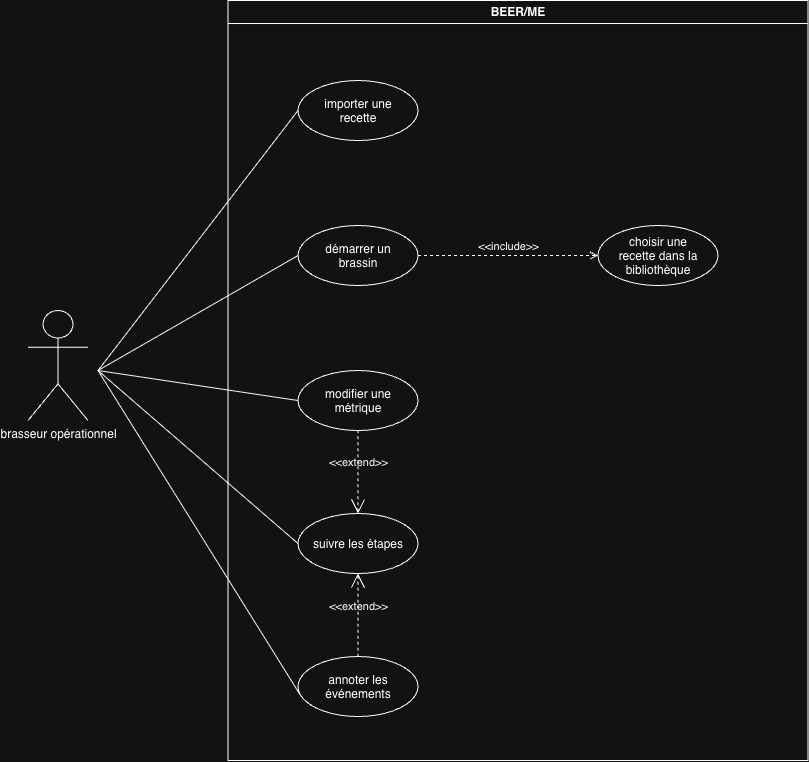

The diagram above was exported from draw.io. Its source (the exported page's mxGraphModel, read from the mxfile embedded in the PNG):
<mxGraphModel dx="2542" dy="739" grid="1" gridSize="10" guides="1" tooltips="1" connect="1" arrows="1" fold="1" page="1" pageScale="1" pageWidth="1169" pageHeight="827" math="0" shadow="0">
  <root>
    <mxCell id="0" />
    <mxCell id="1" parent="0" />
    <mxCell id="RbuQ6idQ27bySBZL1v0_-7" parent="1" style="swimlane;whiteSpace=wrap;html=1;" value="BEER/ME" vertex="1">
      <mxGeometry height="760" width="580" x="-890" y="50" as="geometry" />
    </mxCell>
    <mxCell id="RbuQ6idQ27bySBZL1v0_-8" parent="RbuQ6idQ27bySBZL1v0_-7" style="ellipse;whiteSpace=wrap;html=1;shapeInside=1;" value="importer une recette" vertex="1">
      <mxGeometry height="60" width="120" x="70" y="80" as="geometry" />
    </mxCell>
    <mxCell id="RbuQ6idQ27bySBZL1v0_-9" parent="RbuQ6idQ27bySBZL1v0_-7" style="ellipse;whiteSpace=wrap;html=1;shapeInside=1;" value="démarrer un brassin" vertex="1">
      <mxGeometry height="60" width="120" x="70" y="225" as="geometry" />
    </mxCell>
    <mxCell id="RbuQ6idQ27bySBZL1v0_-10" parent="RbuQ6idQ27bySBZL1v0_-7" style="ellipse;whiteSpace=wrap;html=1;shapeInside=1;" value="suivre les étapes" vertex="1">
      <mxGeometry height="60" width="120" x="70" y="513" as="geometry" />
    </mxCell>
    <mxCell id="RbuQ6idQ27bySBZL1v0_-11" parent="RbuQ6idQ27bySBZL1v0_-7" style="ellipse;whiteSpace=wrap;html=1;shapeInside=1;" value="annoter les événements" vertex="1">
      <mxGeometry height="60" width="120" x="70" y="656" as="geometry" />
    </mxCell>
    <mxCell id="RbuQ6idQ27bySBZL1v0_-14" parent="RbuQ6idQ27bySBZL1v0_-7" style="ellipse;whiteSpace=wrap;html=1;shapeInside=1;" value="modifier une métrique" vertex="1">
      <mxGeometry height="60" width="120" x="70" y="370" as="geometry" />
    </mxCell>
    <mxCell id="eSIcNwX3RZQRcYDXYSl7-3" parent="RbuQ6idQ27bySBZL1v0_-7" style="ellipse;whiteSpace=wrap;html=1;shapeInside=1;" value="choisir une recette dans la bibliothèque" vertex="1">
      <mxGeometry height="60" width="120" x="370" y="225" as="geometry" />
    </mxCell>
    <mxCell id="eSIcNwX3RZQRcYDXYSl7-10" edge="1" parent="RbuQ6idQ27bySBZL1v0_-7" source="RbuQ6idQ27bySBZL1v0_-9" style="html=1;verticalAlign=bottom;labelBackgroundColor=none;endArrow=open;endFill=0;dashed=1;rounded=0;exitX=1;exitY=0.5;exitDx=0;exitDy=0;entryX=0;entryY=0.5;entryDx=0;entryDy=0;" target="eSIcNwX3RZQRcYDXYSl7-3" value="&amp;lt;&amp;lt;include&amp;gt;&amp;gt;">
      <mxGeometry relative="1" width="160" as="geometry">
        <mxPoint x="180" y="375" as="sourcePoint" />
        <mxPoint x="340" y="375" as="targetPoint" />
      </mxGeometry>
    </mxCell>
    <mxCell id="eSIcNwX3RZQRcYDXYSl7-11" edge="1" parent="RbuQ6idQ27bySBZL1v0_-7" source="RbuQ6idQ27bySBZL1v0_-10" style="edgeStyle=none;html=1;startArrow=open;endArrow=none;startSize=12;verticalAlign=bottom;dashed=1;labelBackgroundColor=none;rounded=0;exitX=0.5;exitY=1;exitDx=0;exitDy=0;entryX=0.5;entryY=0;entryDx=0;entryDy=0;" target="RbuQ6idQ27bySBZL1v0_-11" value="&amp;lt;&amp;lt;extend&amp;gt;&amp;gt;">
      <mxGeometry relative="1" width="160" as="geometry">
        <mxPoint x="400" y="463" as="sourcePoint" />
        <mxPoint x="560" y="463" as="targetPoint" />
      </mxGeometry>
    </mxCell>
    <mxCell id="eSIcNwX3RZQRcYDXYSl7-12" edge="1" parent="RbuQ6idQ27bySBZL1v0_-7" source="RbuQ6idQ27bySBZL1v0_-10" style="edgeStyle=none;html=1;startArrow=open;endArrow=none;startSize=12;verticalAlign=bottom;dashed=1;labelBackgroundColor=none;rounded=0;entryX=0.5;entryY=1;entryDx=0;entryDy=0;exitX=0.5;exitY=0;exitDx=0;exitDy=0;" target="RbuQ6idQ27bySBZL1v0_-14" value="&amp;lt;&amp;lt;extend&amp;gt;&amp;gt;">
      <mxGeometry relative="1" width="160" as="geometry">
        <mxPoint x="400" y="463" as="sourcePoint" />
        <mxPoint x="560" y="463" as="targetPoint" />
      </mxGeometry>
    </mxCell>
    <mxCell id="eSIcNwX3RZQRcYDXYSl7-5" edge="1" parent="RbuQ6idQ27bySBZL1v0_-7" style="endArrow=none;html=1;rounded=0;entryX=0;entryY=0.5;entryDx=0;entryDy=0;" target="RbuQ6idQ27bySBZL1v0_-9" value="">
      <mxGeometry height="50" relative="1" width="50" as="geometry">
        <mxPoint x="-130" y="370" as="sourcePoint" />
        <mxPoint x="70" y="173" as="targetPoint" />
      </mxGeometry>
    </mxCell>
    <mxCell id="eSIcNwX3RZQRcYDXYSl7-6" edge="1" parent="RbuQ6idQ27bySBZL1v0_-7" style="endArrow=none;html=1;rounded=0;entryX=0;entryY=0.5;entryDx=0;entryDy=0;" target="RbuQ6idQ27bySBZL1v0_-8" value="">
      <mxGeometry height="50" relative="1" width="50" as="geometry">
        <mxPoint x="-130" y="370" as="sourcePoint" />
        <mxPoint x="50" y="43" as="targetPoint" />
      </mxGeometry>
    </mxCell>
    <mxCell id="eSIcNwX3RZQRcYDXYSl7-7" edge="1" parent="RbuQ6idQ27bySBZL1v0_-7" style="endArrow=none;html=1;rounded=0;entryX=0;entryY=0.5;entryDx=0;entryDy=0;" target="RbuQ6idQ27bySBZL1v0_-10" value="">
      <mxGeometry height="50" relative="1" width="50" as="geometry">
        <mxPoint x="-130" y="370" as="sourcePoint" />
        <mxPoint x="290" y="303" as="targetPoint" />
      </mxGeometry>
    </mxCell>
    <mxCell id="eSIcNwX3RZQRcYDXYSl7-8" edge="1" parent="RbuQ6idQ27bySBZL1v0_-7" source="RbuQ6idQ27bySBZL1v0_-11" style="endArrow=none;html=1;rounded=0;exitX=0.016;exitY=0.632;exitDx=0;exitDy=0;exitPerimeter=0;" value="">
      <mxGeometry height="50" relative="1" width="50" as="geometry">
        <mxPoint x="240" y="353" as="sourcePoint" />
        <mxPoint x="-130" y="370" as="targetPoint" />
      </mxGeometry>
    </mxCell>
    <mxCell id="eSIcNwX3RZQRcYDXYSl7-9" edge="1" parent="RbuQ6idQ27bySBZL1v0_-7" source="RbuQ6idQ27bySBZL1v0_-14" style="endArrow=none;html=1;rounded=0;exitX=0;exitY=0.5;exitDx=0;exitDy=0;" value="">
      <mxGeometry height="50" relative="1" width="50" as="geometry">
        <mxPoint x="240" y="353" as="sourcePoint" />
        <mxPoint x="-130" y="370" as="targetPoint" />
      </mxGeometry>
    </mxCell>
    <mxCell id="RbuQ6idQ27bySBZL1v0_-5" parent="1" style="shape=umlActor;verticalLabelPosition=bottom;verticalAlign=top;html=1;" value="brasseur opérationnel&lt;div&gt;&lt;br&gt;&lt;/div&gt;" vertex="1">
      <mxGeometry height="110" width="60" x="-1090" y="360" as="geometry" />
    </mxCell>
  </root>
</mxGraphModel>